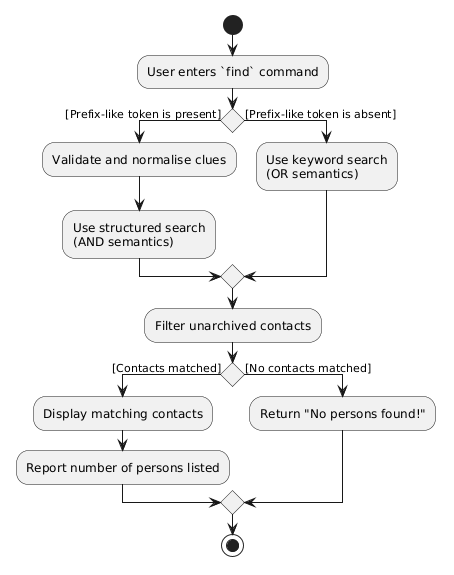

The diagram above was rendered by PlantUML. Its source (embedded in the PNG):
@startuml
start

:User enters `find` command;

if () then ([Prefix-like token is present])
    :Validate and normalise clues;
    :Use structured search\n(AND semantics);
else ([Prefix-like token is absent])
    :Use keyword search\n(OR semantics);
endif

:Filter unarchived contacts;

if () then ([Contacts matched])
    :Display matching contacts;
    :Report number of persons listed;
else ([No contacts matched])
    :Return "No persons found!";
endif

stop
@enduml